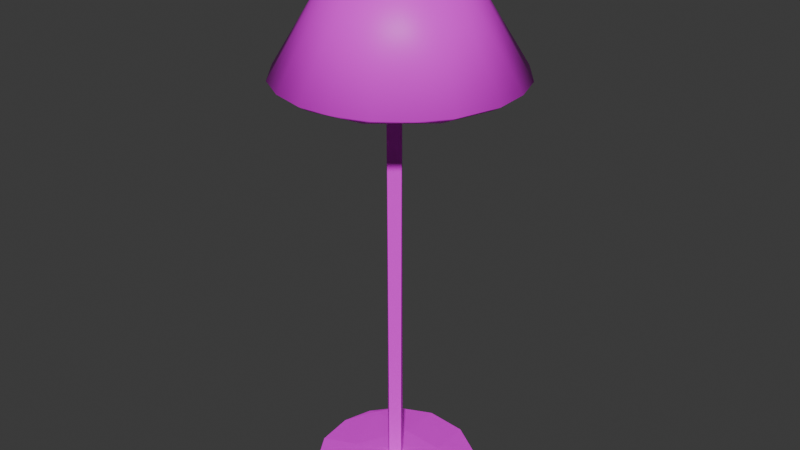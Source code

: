 # Source: Hallway_Lamp.blend  (saved by Blender 4.0.36; exported with 4.5.12 LTS)
import bpy
from mathutils import Matrix  # noqa: F401  (used for matrix-valued properties, if any)

bpy.ops.wm.read_factory_settings(use_empty=True)
scene = bpy.context.scene
scene.name = 'Scene'

# ---- collections
col_collection = bpy.data.collections.new('Collection'); scene.collection.children.link(col_collection)

# ---- images (referenced by path relative to the original .blend; pixels are not part of the script)
import os
ASSET_DIR = os.environ.get("B2B_ASSET_DIR", "")  # directory of the original .blend (textures are referenced by path, not embedded)
HERE = os.path.dirname(os.path.abspath(__file__))  # packed textures are extracted next to this script under _unpacked/

def load_image(name, relpath, width, height, colorspace="sRGB"):
    """Load a texture the original file referenced (path relative to the .blend, or extracted next to this script)."""
    p = next((c for c in (os.path.join(HERE, relpath), os.path.join(ASSET_DIR, relpath)) if relpath and os.path.exists(c)), "")
    if p:
        img = bpy.data.images.load(p, check_existing=True)
        img.name = name
    else:  # same state as the original file: an image datablock whose file is absent (Cycles renders it pink)
        img = bpy.data.images.new(name, width, height)
        img.source = "FILE"
        img.filepath = "//" + (relpath or name)
    img.colorspace_settings.name = colorspace
    return img
img_coloratlas1_png = load_image('ColorAtlas1.png', 'ColorAtlas1.png', 1024, 1024, 'sRGB')

# ---- materials (node trees are filled in below, after node groups)
mat_material = bpy.data.materials.new('Material')
mat_material.use_transparent_shadow = False

# ---- material node trees
mat_material.use_nodes = True; mat_material.node_tree.nodes.clear()
_N = mat_material.node_tree.nodes; _L = mat_material.node_tree.links
n0 = _N.new('ShaderNodeBsdfPrincipled'); n0.name = 'Principled BSDF'; n0.location = (10, 300)
n0.inputs[3].default_value = 1.45
n1 = _N.new('ShaderNodeOutputMaterial'); n1.name = 'Material Output'; n1.location = (300, 300)
n2 = _N.new('ShaderNodeTexImage'); n2.name = 'Image Texture'; n2.location = (-280, 275)
n2.image = img_coloratlas1_png
_L.new(n0.outputs[0], n1.inputs[0])
_L.new(n2.outputs[0], n0.inputs[0])
n1.is_active_output = True

# ---- world
world_world = bpy.data.worlds.new('World'); scene.world = world_world
world_world.use_nodes = True; world_world.node_tree.nodes.clear()
_N = world_world.node_tree.nodes; _L = world_world.node_tree.links
n0 = _N.new('ShaderNodeOutputWorld'); n0.name = 'World Output'; n0.location = (300, 300)
n1 = _N.new('ShaderNodeBackground'); n1.name = 'Background'; n1.location = (10, 300)
n1.inputs[0].default_value = (0.05088, 0.05088, 0.05088, 1.0)
_L.new(n1.outputs[0], n0.inputs[0])
n0.is_active_output = True
world_world.color = (0.05088, 0.05088, 0.05088)
world_world.use_sun_shadow = False
world_world.sun_shadow_jitter_overblur = 0.0

# ---- meshes
me_circle_038 = bpy.data.meshes.new('Circle.038')
me_circle_038.from_pydata([(0.006754, -6.151e-05, -0.0777), (-0.03939, -2.241e-07, -0.06895), (-0.06923, 5.181e-05, -0.03578), (-0.07847, -0.000204, 1.825e-07), (-0.06542, 0.0002048, 0.04371), (-0.03713, -6.073e-05, 0.06845), (-0.001311, -0.00011, 0.07862), (0.04234, 9.122e-05, 0.06611), (0.06809, -1.044e-07, 0.03795), (0.07853, -1.42e-07, 0.001954), (0.06887, -1.117e-07, -0.03681), (0.04234, 9.12e-05, -0.06611), (0.02545, -0.2431, -0.2262), (-0.06365, -0.2434, -0.2188), (-0.142, -0.2431, -0.178), (-0.1989, -0.2433, -0.1109), (-0.2262, -0.2433, -0.02629), (-0.2224, -0.2433, 0.04424), (-0.2, -0.2434, 0.1085), (-0.1459, -0.2433, 0.175), (-0.08678, -0.2433, 0.2095), (-0.01918, -0.2431, 0.2269), (0.04424, -0.2433, 0.2224), (0.1101, -0.2431, 0.1993), (0.1603, -0.2433, 0.1603), (0.2023, -0.2431, 0.1045), (0.2263, -0.2434, 0.02368), (0.2224, -0.2433, -0.04424), (0.2, -0.2434, -0.1085), (0.1469, -0.2431, -0.174), (0.08678, -0.2433, -0.2095), (0.01565, -0.01265, -0.05594), (-0.0172, -0.01279, -0.05445), (-0.04597, -0.01275, -0.0356), (-0.05754, -0.01275, 0.01144), (-0.03642, -0.01271, 0.04405), (-0.006207, -0.01285, 0.05766), (0.03118, -0.01283, 0.0484), (0.05767, -0.01277, 0.01228), (0.04775, -0.01267, -0.0323), (0.0389, -0.2563, -0.2044), (-0.07599, -0.2558, -0.194), (-0.1576, -0.256, -0.134), (-0.1969, -0.256, -0.06351), (-0.2054, -0.256, 0.03557), (-0.151, -0.256, 0.1437), (-0.07883, -0.256, 0.1903), (-0.01793, -0.2562, 0.2062), (0.08455, -0.256, 0.1906), (0.1762, -0.256, 0.1115), (0.2062, -0.256, 0.01666), (0.197, -0.2559, -0.06277), (0.1451, -0.2563, -0.15), (-0.002572, -0.1138, -0.007842), (-0.02327, -1.058, 0.009946), (-0.02282, -0.1138, 0.009337), (-0.004437, -1.058, 0.02858), (-0.006933, -0.1138, 0.02834), (0.01533, -0.1138, 0.01359), (0.01431, -1.058, 0.01459), (0.0006075, -1.058, -0.007802), (-0.01567, -1.056, -0.1127), (0.02742, -1.061, -0.1461), (0.07059, -1.055, -0.05207), (0.09416, -1.061, -0.1131), (0.02572, -1.066, -0.1095), (0.131, -1.064, -0.05611), (0.1389, -1.059, -0.0516), (0.1519, -1.061, 0.01003), (0.1198, -1.065, 0.02892), (0.1256, -1.062, 0.09087), (0.124, -1.058, 0.07733), (0.09049, -1.06, 0.1289), (0.04954, -1.061, 0.1536), (-0.03272, -1.058, 0.1554), (-0.02335, -1.062, 0.161), (0.01846, -1.066, 0.1137), (0.003373, -1.055, 0.09307), (-0.08975, -1.061, 0.1382), (-0.005555, -1.068, 0.02074), (-0.04349, -1.054, 0.02058), (-0.1413, -1.061, 0.07908), (-0.1303, -1.058, 0.08214), (-0.1588, -1.062, 0.02491), (-0.1075, -1.065, 0.1085), (-0.1525, -1.061, -0.03821), (-0.1247, -1.065, -0.04194), (-0.1324, -1.056, 0.0003728), (-0.117, -1.061, -0.1009), (-0.1009, -1.058, -0.1051), (-0.05353, -1.062, -0.1405), (-0.04142, -1.058, -0.1395), (0.04799, -1.055, -0.1396), (0.03772, -1.06, -0.118), (0.1082, -1.055, -0.1015), (0.1443, -1.056, -0.03863), (-0.02036, -1.063, -0.02671), (0.1067, -1.06, -0.05772), (0.1519, -1.055, 0.01024), (0.1145, -1.06, 0.06357), (0.1299, -1.055, 0.08594), (0.09277, -1.056, 0.1281), (0.042, -1.057, 0.1542), (0.09862, -1.051, 0.07487), (0.05302, -1.053, 0.1451), (-0.02014, -1.056, 0.1618), (-0.005703, -1.05, 0.1256), (-0.08075, -1.055, 0.142), (-0.04707, -1.06, 0.1405), (0.05492, -1.049, -0.05372), (-0.1282, -1.055, 0.1012), (-0.15, -1.054, 0.06515), (-0.08114, -1.049, 0.04057), (-0.128, -1.06, 0.0517), (-0.1589, -1.055, -0.008613), (-0.1405, -1.055, -0.06712), (-0.1254, -1.053, -0.07326), (-0.1368, -1.059, -0.05422), (-0.1017, -1.055, -0.1137), (-0.03062, -1.049, -0.05917), (-0.03386, -1.055, -0.1458)], [], [(6, 21, 22), (7, 23, 24), (4, 19, 5), (52, 39, 31), (41, 32, 33), (37, 48, 36), (43, 33, 34), (38, 49, 37), (35, 45, 34), (39, 51, 38), (4, 35, 34), (5, 35, 4), (5, 36, 35), (6, 36, 5), (9, 38, 8), (0, 31, 11), (13, 41, 14), (17, 44, 18), (18, 45, 19), (22, 48, 23), (24, 49, 25), (27, 51, 28), (28, 52, 29), (30, 40, 12), (56, 57, 54), (59, 58, 56), (60, 58, 59), (63, 64, 62), (65, 64, 66), (63, 67, 64), (63, 80, 77), (63, 71, 67), (68, 71, 70), (68, 70, 69), (70, 76, 69), (63, 77, 71), (72, 73, 70), (69, 76, 79), (73, 74, 75), (73, 75, 76), (74, 78, 75), (75, 78, 84), (78, 82, 81), (78, 81, 84), (82, 87, 83), (81, 83, 84), (83, 87, 85), (85, 89, 88), (87, 80, 61), (89, 90, 88), (120, 109, 92), (120, 92, 91), (93, 94, 97), (109, 94, 92), (109, 98, 94), (109, 103, 98), (103, 100, 98), (109, 106, 103), (99, 101, 102), (104, 101, 100), (99, 108, 96), (101, 104, 102), (102, 108, 99), (104, 103, 106), (104, 106, 105), (107, 112, 111), (110, 113, 108), (111, 112, 114), (113, 117, 96), (112, 109, 119), (114, 117, 113), (112, 116, 114), (118, 91, 117), (5, 19, 20), (29, 11, 10, 28), (20, 21, 6, 5), (12, 0, 11, 30), (1, 13, 14), (11, 29, 30), (22, 23, 7, 6), (15, 2, 1, 14), (16, 3, 2, 15), (24, 25, 8, 7), (25, 26, 9, 8), (3, 16, 17), (17, 18, 4, 3), (27, 28, 10, 9), (9, 26, 27), (4, 18, 19), (35, 36, 46, 45), (39, 52, 51), (31, 32, 41, 40), (32, 31, 0, 1), (36, 47, 46), (31, 40, 52), (36, 48, 47), (42, 41, 33), (43, 42, 33), (37, 49, 48), (44, 43, 34), (38, 50, 49), (45, 44, 34), (38, 51, 50), (33, 2, 3, 34), (1, 33, 32), (1, 2, 33), (37, 36, 6, 7), (3, 4, 34), (37, 7, 8, 38), (38, 9, 10, 39), (40, 41, 13, 12), (10, 11, 39), (11, 31, 39), (46, 20, 19, 45), (14, 41, 42), (15, 14, 42), (15, 42, 43), (16, 15, 43), (16, 43, 44), (17, 16, 44), (18, 44, 45), (47, 21, 20, 46), (47, 48, 22, 21), (48, 49, 24, 23), (49, 50, 26, 25), (50, 51, 27, 26), (52, 40, 30, 29), (28, 51, 52), (53, 60, 54, 55), (57, 58, 53, 55), (54, 57, 55), (56, 58, 57), (60, 53, 58), (54, 60, 59, 56), (61, 62, 90, 89), (13, 1, 0, 12), (80, 63, 61), (61, 63, 62), (62, 64, 65), (64, 67, 66), (65, 69, 79), (67, 68, 66), (65, 66, 69), (66, 68, 69), (67, 71, 68), (70, 71, 72), (72, 71, 77), (76, 70, 73), (72, 77, 74), (72, 74, 73), (75, 84, 76), (77, 82, 74), (76, 84, 79), (74, 82, 78), (77, 80, 82), (80, 87, 82), (81, 82, 83), (83, 86, 84), (84, 86, 79), (83, 85, 86), (85, 87, 89), (86, 85, 88), (89, 87, 61), (86, 65, 79), (86, 88, 90), (86, 90, 65), (90, 62, 65), (91, 92, 93), (92, 94, 93), (93, 97, 96), (97, 94, 95), (94, 98, 95), (95, 98, 99), (97, 95, 99), (96, 97, 99), (98, 100, 99), (103, 104, 100), (99, 100, 101), (102, 104, 105), (102, 105, 108), (109, 112, 106), (105, 106, 107), (105, 107, 108), (106, 112, 107), (108, 113, 96), (107, 111, 110), (108, 107, 110), (113, 110, 111), (111, 114, 113), (114, 115, 117), (112, 119, 116), (114, 116, 115), (115, 118, 117), (115, 116, 118), (116, 120, 118), (117, 91, 96), (118, 120, 91), (120, 116, 119), (91, 93, 96), (120, 119, 109)])
me_circle_038.polygons.foreach_set('use_smooth', [1, 1, 1, 1, 1, 1, 1, 1, 1, 1, 1, 1, 1, 1, 1, 1, 1, 1, 1, 1, 1, 1, 1, 1, 0, 0, 0, 0, 0, 0, 0, 0, 0, 0, 0, 0, 0, 0, 0, 0, 0, 0, 0, 0, 0, 0, 0, 0, 0, 0, 0, 0, 0, 0, 0, 0, 0, 0, 0, 0, 0, 0, 0, 0, 0, 0, 0, 0, 0, 0, 0, 0, 0, 1, 1, 1, 1, 1, 1, 1, 1, 1, 1, 1, 1, 1, 1, 1, 1, 1, 1, 1, 1, 1, 1, 1, 1, 1, 1, 1, 1, 1, 1, 1, 1, 1, 1, 1, 1, 1, 1, 1, 1, 1, 1, 1, 1, 1, 1, 1, 1, 1, 1, 1, 1, 1, 1, 1, 0, 0, 0, 0, 0, 0, 0, 1, 0, 0, 0, 0, 0, 0, 0, 0, 0, 0, 0, 0, 0, 0, 0, 0, 0, 0, 0, 0, 0, 0, 0, 0, 0, 0, 0, 0, 0, 0, 0, 0, 0, 0, 0, 0, 0, 0, 0, 0, 0, 0, 0, 0, 0, 0, 0, 0, 0, 0, 0, 0, 0, 0, 0, 0, 0, 0, 0, 0, 0, 0, 0, 0])
_uv = me_circle_038.uv_layers.new(name='UVMap')
_uv.uv.foreach_set('vector', [0.4263, 0.2993, 0.4263, 0.2993, 0.4263, 0.2993, 0.4263, 0.2993, 0.4263, 0.2993, 0.4263, 0.2993, 0.4263, 0.2993, 0.4263, 0.2993, 0.4263, 0.2993, 0.4263, 0.2993, 0.4263, 0.2993, 0.4263, 0.2993, 0.4263, 0.2993, 0.4263, 0.2993, 0.4263, 0.2993, 0.4263, 0.2993, 0.4263, 0.2993, 0.4263, 0.2993, 0.4263, 0.2993, 0.4263, 0.2993, 0.4263, 0.2993, 0.4263, 0.2993, 0.4263, 0.2993, 0.4263, 0.2993, 0.4263, 0.2993, 0.4263, 0.2993, 0.4263, 0.2993, 0.4263, 0.2993, 0.4263, 0.2993, 0.4263, 0.2993, 0.4263, 0.2993, 0.4263, 0.2993, 0.4263, 0.2993, 0.4263, 0.2993, 0.4263, 0.2993, 0.4263, 0.2993, 0.4263, 0.2993, 0.4263, 0.2993, 0.4263, 0.2993, 0.4263, 0.2993, 0.4263, 0.2993, 0.4263, 0.2993, 0.4263, 0.2993, 0.4263, 0.2993, 0.4263, 0.2993, 0.4263, 0.2993, 0.4263, 0.2993, 0.4263, 0.2993, 0.4263, 0.2993, 0.4263, 0.2993, 0.4263, 0.2993, 0.4263, 0.2993, 0.4263, 0.2993, 0.4263, 0.2993, 0.4263, 0.2993, 0.4263, 0.2993, 0.4263, 0.2993, 0.4263, 0.2993, 0.4263, 0.2993, 0.4263, 0.2993, 0.4263, 0.2993, 0.4263, 0.2993, 0.4263, 0.2993, 0.4263, 0.2993, 0.4263, 0.2993, 0.4263, 0.2993, 0.4263, 0.2993, 0.4263, 0.2993, 0.4263, 0.2993, 0.4263, 0.2993, 0.4263, 0.2993, 0.4263, 0.2993, 0.5008, 0.373, 0.504, 0.4468, 0.5379, 0.373, 0.4685, 0.373, 0.4667, 0.4468, 0.5008, 0.373, 0.4346, 0.373, 0.4667, 0.4468, 0.4685, 0.373, 0.5146, 0.4129, 0.5207, 0.3741, 0.5322, 0.3729, 0.5309, 0.3436, 0.5207, 0.3741, 0.5105, 0.3601, 0.5146, 0.4129, 0.5093, 0.38, 0.5207, 0.3741, 0.5146, 0.4129, 0.4977, 0.4468, 0.4665, 0.4175, 0.5146, 0.4129, 0.489, 0.3876, 0.5093, 0.38, 0.4995, 0.3734, 0.489, 0.3876, 0.4867, 0.3671, 0.4995, 0.3734, 0.4867, 0.3671, 0.4971, 0.3437, 0.4867, 0.3671, 0.4673, 0.338, 0.4971, 0.3437, 0.5146, 0.4129, 0.4665, 0.4175, 0.489, 0.3876, 0.4787, 0.3746, 0.4713, 0.3681, 0.4867, 0.3671, 0.4971, 0.3437, 0.4673, 0.338, 0.5113, 0.314, 0.4713, 0.3681, 0.4588, 0.3896, 0.4604, 0.3699, 0.4713, 0.3681, 0.4604, 0.3699, 0.4673, 0.338, 0.4588, 0.3896, 0.4495, 0.3729, 0.4604, 0.3699, 0.4604, 0.3699, 0.4495, 0.3729, 0.4449, 0.3557, 0.4495, 0.3729, 0.439, 0.3875, 0.4378, 0.3726, 0.4495, 0.3729, 0.4378, 0.3726, 0.4449, 0.3557, 0.439, 0.3875, 0.4283, 0.3995, 0.4288, 0.3695, 0.4378, 0.3726, 0.4288, 0.3695, 0.4449, 0.3557, 0.5737, 0.3697, 0.5708, 0.3995, 0.5669, 0.3731, 0.5669, 0.3731, 0.5536, 0.3895, 0.5559, 0.3694, 0.5708, 0.3995, 0.5618, 0.4359, 0.5388, 0.4031, 0.5536, 0.3895, 0.5442, 0.3682, 0.5559, 0.3694, 0.5415, 0.3742, 0.5139, 0.4132, 0.529, 0.3776, 0.5415, 0.3742, 0.529, 0.3776, 0.5426, 0.3602, 0.5294, 0.3479, 0.518, 0.3756, 0.5125, 0.345, 0.5139, 0.4132, 0.518, 0.3756, 0.529, 0.3776, 0.5139, 0.4132, 0.4992, 0.3783, 0.518, 0.3756, 0.5139, 0.4132, 0.4861, 0.402, 0.4992, 0.3783, 0.4861, 0.402, 0.4876, 0.3757, 0.4992, 0.3783, 0.5139, 0.4132, 0.4616, 0.4034, 0.4861, 0.402, 0.4891, 0.3483, 0.4789, 0.3724, 0.4702, 0.3706, 0.4724, 0.3866, 0.4789, 0.3724, 0.4876, 0.3757, 0.4891, 0.3483, 0.4546, 0.3496, 0.4605, 0.3155, 0.4789, 0.3724, 0.4724, 0.3866, 0.4702, 0.3706, 0.4702, 0.3706, 0.4546, 0.3496, 0.4891, 0.3483, 0.4724, 0.3866, 0.4861, 0.402, 0.4616, 0.4034, 0.4724, 0.3866, 0.4616, 0.4034, 0.4607, 0.3728, 0.4512, 0.376, 0.4371, 0.418, 0.4349, 0.3843, 0.4415, 0.3761, 0.4345, 0.3481, 0.4546, 0.3496, 0.4349, 0.3843, 0.4371, 0.418, 0.4263, 0.3733, 0.5737, 0.3485, 0.5637, 0.3555, 0.522, 0.3193, 0.5727, 0.4237, 0.5714, 0.4468, 0.5463, 0.4233, 0.5714, 0.3733, 0.5637, 0.3555, 0.5737, 0.3485, 0.5727, 0.4237, 0.5594, 0.387, 0.5714, 0.3733, 0.5531, 0.3716, 0.5426, 0.3602, 0.5637, 0.3555, 0.4263, 0.2993, 0.4263, 0.2993, 0.4263, 0.2993, 0.4263, 0.2993, 0.4263, 0.2993, 0.4263, 0.2993, 0.4263, 0.2993, 0.4263, 0.2993, 0.4263, 0.2993, 0.4263, 0.2993, 0.4263, 0.2993, 0.4263, 0.2993, 0.4263, 0.2993, 0.4263, 0.2993, 0.4263, 0.2993, 0.4263, 0.2993, 0.4263, 0.2993, 0.4263, 0.2993, 0.4263, 0.2993, 0.4263, 0.2993, 0.4263, 0.2993, 0.4263, 0.2993, 0.4263, 0.2993, 0.4263, 0.2993, 0.4263, 0.2993, 0.4263, 0.2993, 0.4263, 0.2993, 0.4263, 0.2993, 0.4263, 0.2993, 0.4263, 0.2993, 0.4263, 0.2993, 0.4263, 0.2993, 0.4263, 0.2993, 0.4263, 0.2993, 0.4263, 0.2993, 0.4263, 0.2993, 0.4263, 0.2993, 0.4263, 0.2993, 0.4263, 0.2993, 0.4263, 0.2993, 0.4263, 0.2993, 0.4263, 0.2993, 0.4263, 0.2993, 0.4263, 0.2993, 0.4263, 0.2993, 0.4263, 0.2993, 0.4263, 0.2993, 0.4263, 0.2993, 0.4263, 0.2993, 0.4263, 0.2993, 0.4263, 0.2993, 0.4263, 0.2993, 0.4263, 0.2993, 0.4263, 0.2993, 0.4263, 0.2993, 0.4263, 0.2993, 0.4263, 0.2993, 0.4263, 0.2993, 0.4263, 0.2993, 0.4263, 0.2993, 0.4263, 0.2993, 0.4263, 0.2993, 0.4263, 0.2993, 0.4263, 0.2993, 0.4263, 0.2993, 0.4263, 0.2993, 0.4263, 0.2993, 0.4263, 0.2993, 0.4263, 0.2993, 0.4263, 0.2993, 0.4263, 0.2993, 0.4263, 0.2993, 0.4263, 0.2993, 0.4263, 0.2993, 0.4263, 0.2993, 0.4263, 0.2993, 0.4263, 0.2993, 0.4263, 0.2993, 0.4263, 0.2993, 0.4263, 0.2993, 0.4263, 0.2993, 0.4263, 0.2993, 0.4263, 0.2993, 0.4263, 0.2993, 0.4263, 0.2993, 0.4263, 0.2993, 0.4263, 0.2993, 0.4263, 0.2993, 0.4263, 0.2993, 0.4263, 0.2993, 0.4263, 0.2993, 0.4263, 0.2993, 0.4263, 0.2993, 0.4263, 0.2993, 0.4263, 0.2993, 0.4263, 0.2993, 0.4263, 0.2993, 0.4263, 0.2993, 0.4263, 0.2993, 0.4263, 0.2993, 0.4263, 0.2993, 0.4263, 0.2993, 0.4263, 0.2993, 0.4263, 0.2993, 0.4263, 0.2993, 0.4263, 0.2993, 0.4263, 0.2993, 0.4263, 0.2993, 0.4263, 0.2993, 0.4263, 0.2993, 0.4263, 0.2993, 0.4263, 0.2993, 0.4263, 0.2993, 0.4263, 0.2993, 0.4263, 0.2993, 0.4263, 0.2993, 0.4263, 0.2993, 0.4263, 0.2993, 0.4263, 0.2993, 0.4263, 0.2993, 0.4263, 0.2993, 0.4263, 0.2993, 0.4263, 0.2993, 0.4263, 0.2993, 0.4263, 0.2993, 0.4263, 0.2993, 0.4263, 0.2993, 0.4263, 0.2993, 0.4263, 0.2993, 0.4263, 0.2993, 0.4263, 0.2993, 0.4263, 0.2993, 0.4263, 0.2993, 0.4263, 0.2993, 0.4263, 0.2993, 0.4263, 0.2993, 0.4263, 0.2993, 0.4263, 0.2993, 0.4263, 0.2993, 0.4263, 0.2993, 0.4263, 0.2993, 0.4263, 0.2993, 0.4263, 0.2993, 0.4263, 0.2993, 0.4263, 0.2993, 0.4263, 0.2993, 0.4263, 0.2993, 0.4263, 0.2993, 0.4263, 0.2993, 0.4263, 0.2993, 0.4263, 0.2993, 0.4263, 0.2993, 0.4263, 0.2993, 0.4263, 0.2993, 0.4263, 0.2993, 0.4263, 0.2993, 0.4263, 0.2993, 0.4263, 0.2993, 0.4263, 0.2993, 0.4263, 0.2993, 0.4263, 0.2993, 0.4263, 0.2993, 0.4263, 0.2993, 0.4263, 0.2993, 0.4263, 0.2993, 0.4263, 0.2993, 0.4263, 0.2993, 0.4263, 0.2993, 0.4263, 0.2993, 0.4263, 0.2993, 0.4263, 0.2993, 0.4263, 0.2993, 0.4263, 0.2993, 0.4263, 0.2993, 0.4263, 0.2993, 0.4263, 0.2993, 0.4263, 0.2993, 0.4263, 0.2993, 0.4263, 0.2993, 0.4263, 0.2993, 0.4263, 0.2993, 0.4263, 0.2993, 0.4263, 0.2993, 0.4263, 0.2993, 0.4263, 0.2993, 0.4263, 0.2993, 0.4263, 0.2993, 0.4263, 0.2993, 0.4263, 0.2993, 0.4263, 0.2993, 0.5661, 0.4468, 0.5674, 0.373, 0.5379, 0.373, 0.5386, 0.4468, 0.4687, 0.3039, 0.4325, 0.3315, 0.461, 0.368, 0.495, 0.3386, 0.5379, 0.373, 0.504, 0.4468, 0.5386, 0.4468, 0.5008, 0.373, 0.4667, 0.4468, 0.504, 0.4468, 0.4346, 0.373, 0.4317, 0.4468, 0.4667, 0.4468, 0.5679, 0.3376, 0.5295, 0.3663, 0.505, 0.3288, 0.5381, 0.3035, 0.5388, 0.4031, 0.5322, 0.3729, 0.5442, 0.3682, 0.5536, 0.3895, 0.4263, 0.2993, 0.4263, 0.2993, 0.4263, 0.2993, 0.4263, 0.2993, 0.5618, 0.4359, 0.5146, 0.4129, 0.5388, 0.4031, 0.5388, 0.4031, 0.5146, 0.4129, 0.5322, 0.3729, 0.5322, 0.3729, 0.5207, 0.3741, 0.5309, 0.3436, 0.5207, 0.3741, 0.5093, 0.38, 0.5105, 0.3601, 0.5309, 0.3436, 0.4971, 0.3437, 0.5113, 0.314, 0.5093, 0.38, 0.4995, 0.3734, 0.5105, 0.3601, 0.5309, 0.3436, 0.5105, 0.3601, 0.4971, 0.3437, 0.5105, 0.3601, 0.4995, 0.3734, 0.4971, 0.3437, 0.5093, 0.38, 0.489, 0.3876, 0.4995, 0.3734, 0.4867, 0.3671, 0.489, 0.3876, 0.4787, 0.3746, 0.4787, 0.3746, 0.489, 0.3876, 0.4665, 0.4175, 0.4673, 0.338, 0.4867, 0.3671, 0.4713, 0.3681, 0.4787, 0.3746, 0.4665, 0.4175, 0.4588, 0.3896, 0.4787, 0.3746, 0.4588, 0.3896, 0.4713, 0.3681, 0.4604, 0.3699, 0.4449, 0.3557, 0.4673, 0.338, 0.4665, 0.4175, 0.439, 0.3875, 0.4588, 0.3896, 0.4673, 0.338, 0.4449, 0.3557, 0.5113, 0.314, 0.4588, 0.3896, 0.439, 0.3875, 0.4495, 0.3729, 0.4665, 0.4175, 0.4391, 0.4319, 0.439, 0.3875, 0.4391, 0.4319, 0.4283, 0.3995, 0.439, 0.3875, 0.4378, 0.3726, 0.439, 0.3875, 0.4288, 0.3695, 0.4288, 0.3695, 0.4263, 0.3454, 0.4449, 0.3557, 0.5737, 0.3336, 0.5647, 0.3461, 0.5113, 0.314, 0.5737, 0.3697, 0.5669, 0.3731, 0.5647, 0.3461, 0.5669, 0.3731, 0.5708, 0.3995, 0.5536, 0.3895, 0.5647, 0.3461, 0.5669, 0.3731, 0.5559, 0.3694, 0.5536, 0.3895, 0.5708, 0.3995, 0.5388, 0.4031, 0.5647, 0.3461, 0.5309, 0.3436, 0.5113, 0.314, 0.5647, 0.3461, 0.5559, 0.3694, 0.5442, 0.3682, 0.5647, 0.3461, 0.5442, 0.3682, 0.5309, 0.3436, 0.5442, 0.3682, 0.5322, 0.3729, 0.5309, 0.3436, 0.5426, 0.3602, 0.529, 0.3776, 0.5294, 0.3479, 0.529, 0.3776, 0.518, 0.3756, 0.5294, 0.3479, 0.5294, 0.3479, 0.5125, 0.345, 0.4605, 0.3155, 0.5125, 0.345, 0.518, 0.3756, 0.5069, 0.3721, 0.518, 0.3756, 0.4992, 0.3783, 0.5069, 0.3721, 0.5069, 0.3721, 0.4992, 0.3783, 0.4891, 0.3483, 0.5125, 0.345, 0.5069, 0.3721, 0.4891, 0.3483, 0.4605, 0.3155, 0.5125, 0.345, 0.4891, 0.3483, 0.4992, 0.3783, 0.4876, 0.3757, 0.4891, 0.3483, 0.4861, 0.402, 0.4724, 0.3866, 0.4876, 0.3757, 0.4891, 0.3483, 0.4876, 0.3757, 0.4789, 0.3724, 0.4702, 0.3706, 0.4724, 0.3866, 0.4607, 0.3728, 0.4702, 0.3706, 0.4607, 0.3728, 0.4546, 0.3496, 0.5139, 0.4132, 0.4371, 0.418, 0.4616, 0.4034, 0.4607, 0.3728, 0.4616, 0.4034, 0.4512, 0.376, 0.4607, 0.3728, 0.4512, 0.376, 0.4546, 0.3496, 0.4616, 0.4034, 0.4371, 0.418, 0.4512, 0.376, 0.4546, 0.3496, 0.4345, 0.3481, 0.4605, 0.3155, 0.4512, 0.376, 0.4349, 0.3843, 0.4415, 0.3761, 0.4546, 0.3496, 0.4512, 0.376, 0.4415, 0.3761, 0.4345, 0.3481, 0.4415, 0.3761, 0.4349, 0.3843, 0.4349, 0.3843, 0.4263, 0.3733, 0.4345, 0.3481, 0.5714, 0.3733, 0.5622, 0.3731, 0.5637, 0.3555, 0.5727, 0.4237, 0.5463, 0.4233, 0.5594, 0.387, 0.5714, 0.3733, 0.5594, 0.387, 0.5622, 0.3731, 0.5622, 0.3731, 0.5531, 0.3716, 0.5637, 0.3555, 0.5622, 0.3731, 0.5594, 0.387, 0.5531, 0.3716, 0.5594, 0.387, 0.5415, 0.3742, 0.5531, 0.3716, 0.5637, 0.3555, 0.5426, 0.3602, 0.522, 0.3193, 0.5531, 0.3716, 0.5415, 0.3742, 0.5426, 0.3602, 0.5415, 0.3742, 0.5594, 0.387, 0.5463, 0.4233, 0.5426, 0.3602, 0.5294, 0.3479, 0.522, 0.3193, 0.5415, 0.3742, 0.5463, 0.4233, 0.5139, 0.4132])
me_circle_038.materials.append(mat_material)
me_circle_038.update()

# ---- objects
ob_hallway_lamp = bpy.data.objects.new('Hallway Lamp', me_circle_038)

# ---- transforms, parenting, visibility, modifiers, constraints
ob_hallway_lamp.location = (0.0, 0.0, 1.236)
ob_hallway_lamp.rotation_euler = (1.571, 0.0, 0.0)

# ---- collection membership
col_collection.objects.link(ob_hallway_lamp)

# ---- scene / render settings (as saved in the file)
scene.frame_start = 1; scene.frame_end = 250; scene.frame_set(1)
scene.render.engine = 'BLENDER_EEVEE_NEXT'
scene.cycles.sampling_pattern = 'TABULATED_SOBOL'
bpy.context.view_layer.update()

# ---- added for rendering (the .blend has no active camera and no usable light): camera, sun
cam_auto = bpy.data.cameras.new('AutoCamera')
cam_auto.lens = 50.0
cam_auto.sensor_width = 36.0
cam_auto.clip_end = 1000.0
ob_auto_camera = bpy.data.objects.new('AutoCamera', cam_auto)
scene.collection.objects.link(ob_auto_camera)
ob_auto_camera.location = (1.15257, -1.38336, 1.62381)
ob_auto_camera.rotation_euler = (1.09748, -7.21219e-08, 0.694738)
scene.camera = ob_auto_camera
light_auto_sun = bpy.data.lights.new('AutoSun', 'SUN')
light_auto_sun.energy = 3.0
light_auto_sun.angle = 0.0523599
ob_auto_sun = bpy.data.objects.new('AutoSun', light_auto_sun)
scene.collection.objects.link(ob_auto_sun)
ob_auto_sun.rotation_euler = (0.872665, 0.174533, 0.523599)
bpy.context.view_layer.update()
